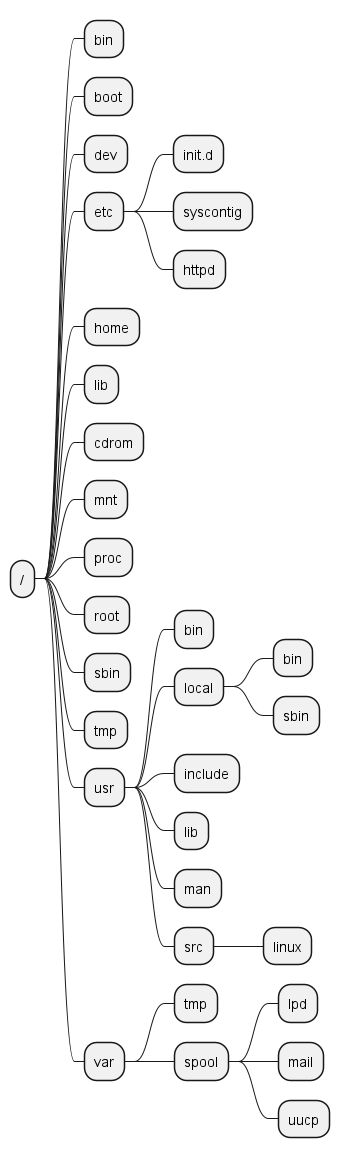

The diagram above was rendered by PlantUML. Its source (embedded in the PNG):
@startmindmap
+ /
++ bin
++ boot
++ dev
++ etc
' mehrere Unterverzeichnisse
+++ init.d
+++ syscontig
+++ httpd

++ home
++ lib
++ cdrom
++ mnt
++ proc
++ root
++ sbin
++ tmp
++ usr
' merhere Verzweigungen
+++ bin
+++ local
' noch zwei Verzweigungen
++++ bin
++++ sbin
' eine Ebene zurück
+++ include
+++ lib
+++ man
+++ src
' eine Verzweigung
++++ linux
' wieder in die zweite Ebene
++ var
' mehrerere Verzweigungen
+++ tmp
+++ spool
' drei Verzweigungen
++++ lpd
++++ mail
++++ uucp


@endmindmap